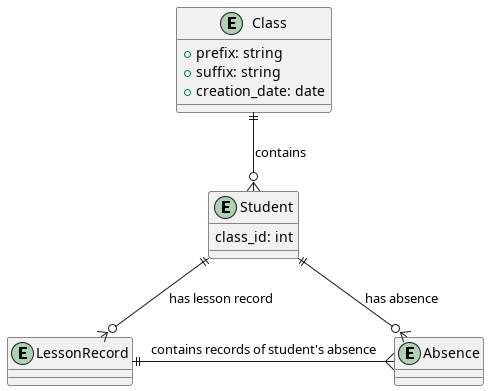

The diagram above was rendered by PlantUML. Its source (embedded in the PNG):
@startuml ed-schedule-calculated-class
entity "Class" as Class {
    +prefix: string
    +suffix: string
    +creation_date: date
}

entity "Student" as Student {
    class_id: int
}

entity "LessonRecord" as LessonRecord {
}

entity "Absence" as Absence {
}

Class ||--o{ Student : "contains"

Student ||--o{ Absence : "has absence"
Student ||--o{ LessonRecord : "has lesson record"

LessonRecord ||-{ Absence : "contains records of student's absence"

@enduml